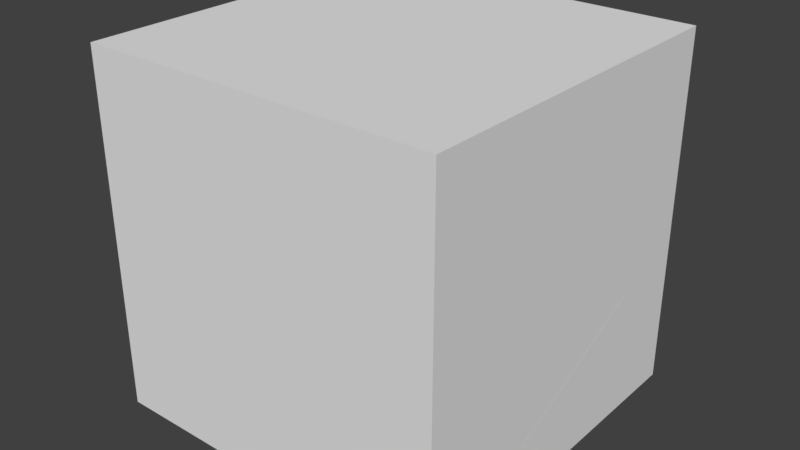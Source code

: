 # Source: FractCube.blend  (saved by Blender 2.78.0; exported with 4.5.12 LTS)
import bpy
from mathutils import Matrix  # noqa: F401  (used for matrix-valued properties, if any)

bpy.ops.wm.read_factory_settings(use_empty=True)
scene = bpy.context.scene
scene.name = 'Scene'

# ---- collections
col_collection_1 = bpy.data.collections.new('Collection 1'); scene.collection.children.link(col_collection_1)

# ---- materials (node trees are filled in below, after node groups)
mat_material = bpy.data.materials.new('Material')
mat_material.alpha_threshold = 0.0
mat_material.use_transparent_shadow = False
mat_material.roughness = 0.5
mat_material.line_color = (0.0, 0.0, 0.0, 1.0)

# ---- material node trees

# ---- world
world_world = bpy.data.worlds.new('World'); scene.world = world_world
world_world.color = (0.05088, 0.05088, 0.05088)
world_world.use_sun_shadow = False
world_world.sun_shadow_jitter_overblur = 0.0
world_world.cycles.sampling_method = 'MANUAL'

# ---- meshes
me_mesh_012 = bpy.data.meshes.new('Mesh.012')
me_mesh_012.from_pydata([(0.2849, -0.3478, -1.011), (0.2849, -0.3478, 0.9886), (0.2849, -0.2769, -1.011), (0.2302, -0.3478, -1.011), (-0.7267, -0.3478, -0.4149), (-0.2166, -0.3478, 0.9886), (-0.5174, 0.8941, 0.0519), (0.2849, 0.09193, 0.9886), (-0.1939, 0.3624, 0.9886), (0.2849, 0.6677, -0.5571)], [], [(0, 1, 5, 4, 3), (3, 2, 0), (2, 9, 7, 1, 0), (4, 5, 8, 6), (7, 9, 6, 8), (6, 9, 2, 3, 4), (7, 8, 5, 1)])
me_mesh_012.polygons.foreach_set('use_smooth', [0, 0, 0, 1, 1, 1, 0])
_uv = me_mesh_012.uv_layers.new(name='UVMap')
_uv.uv.foreach_set('vector', [0.0, 0.0, 0.0, 0.0, 0.0, 0.0, 0.0, 0.0, 0.0, 0.0, 0.0, 0.0, 0.0, 0.0, 0.0, 0.0, 0.0, 0.0, 0.0, 0.0, 0.0, 0.0, 0.0, 0.0, 0.0, 0.0, 0.6972, 0.3874, 0.6342, 0.6675, 0.5006, 0.639, 0.4426, 0.4307, 0.5108, 0.314, 0.4138, 0.616, 0.6089, 0.5794, 0.6044, 0.3632, 0.5381, 0.4698, 0.704, 0.5788, 0.6816, 0.7792, 0.6683, 0.79, 0.464, 0.7172, 0.0, 0.0, 0.0, 0.0, 0.0, 0.0, 0.0, 0.0])
_uv.active_render = True
_uv = me_mesh_012.uv_layers.new(name='UVMap.001')
_uv.uv.foreach_set('vector', [0.0, 0.0, 0.0, 0.0, 0.0, 0.0, 0.0, 0.0, 0.0, 0.0, 0.0, 0.0, 0.0, 0.0, 0.0, 0.0, 0.0, 0.0, 0.0, 0.0, 0.0, 0.0, 0.0, 0.0, 0.0, 0.0, 0.0, 0.0, 0.0, 0.0, 0.0, 0.0, 0.0, 0.0, 0.0, 0.0, 0.0, 0.0, 0.0, 0.0, 0.0, 0.0, 0.0, 0.0, 0.0, 0.0, 0.0, 0.0, 0.0, 0.0, 0.0, 0.0, 0.0, 0.0, 0.0, 0.0, 0.0, 0.0, 0.0, 0.0])
_uv = me_mesh_012.uv_layers.new(name='UVMap.002')
_uv.uv.foreach_set('vector', [0.0, 0.0, 0.0, 0.0, 0.0, 0.0, 0.0, 0.0, 0.0, 0.0, 0.0, 0.0, 0.0, 0.0, 0.0, 0.0, 0.0, 0.0, 0.0, 0.0, 0.0, 0.0, 0.0, 0.0, 0.0, 0.0, 0.0, 0.0, 0.0, 0.0, 0.0, 0.0, 0.0, 0.0, 0.0, 0.0, 0.0, 0.0, 0.0, 0.0, 0.0, 0.0, 0.0, 0.0, 0.0, 0.0, 0.0, 0.0, 0.0, 0.0, 0.0, 0.0, 0.0, 0.0, 0.0, 0.0, 0.0, 0.0, 0.0, 0.0])
me_mesh_012.materials.append(mat_material)
me_mesh_012.use_remesh_preserve_volume = False
me_mesh_012.use_remesh_preserve_attributes = False
me_mesh_012.use_mirror_vertex_groups = False
me_mesh_012.update()
me_mesh_010 = bpy.data.meshes.new('Mesh.010')
me_mesh_010.from_pydata([(0.2991, 0.5741, 0.5258), (0.2991, 0.5741, -0.5464), (-0.3753, 0.5741, -0.126), (-0.1384, 0.5741, 0.5258), (-0.5031, -0.184, -0.4109), (0.2991, -0.9862, 0.5258), (-0.1796, -0.7157, 0.5258), (0.2991, -0.4104, -1.02)], [], [(0, 3, 6, 5), (0, 1, 2, 3), (1, 7, 4, 2), (5, 7, 1, 0), (5, 6, 4, 7), (4, 6, 3, 2)])
me_mesh_010.polygons.foreach_set('use_smooth', [0, 0, 1, 0, 1, 1])
_uv = me_mesh_010.uv_layers.new(name='UVMap')
_uv.uv.foreach_set('vector', [0.0, 0.0, 0.0, 0.0, 0.0, 0.0, 0.0, 0.0, 0.0, 0.0, 0.0, 0.0, 0.0, 0.0, 0.0, 0.0, 0.7273, 0.3701, 0.704, 0.5788, 0.5381, 0.4698, 0.5833, 0.3187, 0.0, 0.0, 0.0, 0.0, 0.0, 0.0, 0.0, 0.0, 0.5108, 0.314, 0.6044, 0.3632, 0.6089, 0.5794, 0.4138, 0.616, 0.4426, 0.4307, 0.5006, 0.639, 0.2579, 0.5872, 0.2871, 0.4571])
_uv.active_render = True
_uv = me_mesh_010.uv_layers.new(name='UVMap.001')
_uv.uv.foreach_set('vector', [0.0, 0.0, 0.0, 0.0, 0.0, 0.0, 0.0, 0.0, 0.0, 0.0, 0.0, 0.0, 0.0, 0.0, 0.0, 0.0, 0.0, 0.0, 0.0, 0.0, 0.0, 0.0, 0.0, 0.0, 0.0, 0.0, 0.0, 0.0, 0.0, 0.0, 0.0, 0.0, 0.0, 0.0, 0.0, 0.0, 0.0, 0.0, 0.0, 0.0, 0.0, 0.0, 0.0, 0.0, 0.0, 0.0, 0.0, 0.0])
_uv = me_mesh_010.uv_layers.new(name='UVMap.002')
_uv.uv.foreach_set('vector', [0.0, 0.0, 0.0, 0.0, 0.0, 0.0, 0.0, 0.0, 0.0, 0.0, 0.0, 0.0, 0.0, 0.0, 0.0, 0.0, 0.0, 0.0, 0.0, 0.0, 0.0, 0.0, 0.0, 0.0, 0.0, 0.0, 0.0, 0.0, 0.0, 0.0, 0.0, 0.0, 0.0, 0.0, 0.0, 0.0, 0.0, 0.0, 0.0, 0.0, 0.0, 0.0, 0.0, 0.0, 0.0, 0.0, 0.0, 0.0])
me_mesh_010.materials.append(mat_material)
me_mesh_010.use_remesh_preserve_volume = False
me_mesh_010.use_remesh_preserve_attributes = False
me_mesh_010.use_mirror_vertex_groups = False
me_mesh_010.update()
me_mesh_008 = bpy.data.meshes.new('Mesh.008')
me_mesh_008.from_pydata([(1.04, 0.3345, -1.03), (-0.9604, 0.3345, 0.9703), (1.04, 0.3345, -0.1019), (-0.6803, 0.3345, 0.9703), (-0.9604, -0.02857, 0.9703), (0.3632, 0.3345, -1.03), (-0.9604, 0.3345, 0.236), (-0.9604, -0.4256, 0.7793), (1.04, -0.9823, -0.7352), (1.04, -0.5704, -1.03)], [], [(0, 9, 5), (0, 2, 8, 9), (3, 2, 0, 5, 6, 1), (2, 3, 4, 7, 8), (4, 3, 1), (8, 7, 6, 5, 9), (6, 7, 4, 1)])
me_mesh_008.polygons.foreach_set('use_smooth', [0, 0, 0, 1, 0, 1, 0])
_uv = me_mesh_008.uv_layers.new(name='UVMap')
_uv.uv.foreach_set('vector', [0.0, 0.0, 0.0, 0.0, 0.0, 0.0, 0.0, 0.0, 0.0, 0.0, 0.0, 0.0, 0.0, 0.0, 0.0, 0.0, 0.0, 0.0, 0.0, 0.0, 0.0, 0.0, 0.0, 0.0, 0.0, 0.0, 0.7273, 0.3701, 0.3602, 0.2392, 0.2918, 0.2948, 0.2824, 0.3791, 0.6961, 0.6493, 0.0, 0.0, 0.0, 0.0, 0.0, 0.0, 0.7461, 0.4562, 0.2521, 0.4408, 0.2765, 0.6188, 0.6152, 0.7153, 0.7593, 0.5526, 0.0, 0.0, 0.0, 0.0, 0.0, 0.0, 0.0, 0.0])
_uv.active_render = True
_uv = me_mesh_008.uv_layers.new(name='UVMap.001')
_uv.uv.foreach_set('vector', [0.0, 0.0, 0.0, 0.0, 0.0, 0.0, 0.0, 0.0, 0.0, 0.0, 0.0, 0.0, 0.0, 0.0, 0.0, 0.0, 0.0, 0.0, 0.0, 0.0, 0.0, 0.0, 0.0, 0.0, 0.0, 0.0, 0.0, 0.0, 0.0, 0.0, 0.0, 0.0, 0.0, 0.0, 0.0, 0.0, 0.0, 0.0, 0.0, 0.0, 0.0, 0.0, 0.0, 0.0, 0.0, 0.0, 0.0, 0.0, 0.0, 0.0, 0.0, 0.0, 0.0, 0.0, 0.0, 0.0, 0.0, 0.0, 0.0, 0.0])
me_mesh_008.materials.append(mat_material)
me_mesh_008.use_remesh_preserve_volume = False
me_mesh_008.use_remesh_preserve_attributes = False
me_mesh_008.use_mirror_vertex_groups = False
me_mesh_008.update()
me_mesh_006 = bpy.data.meshes.new('Mesh.006')
me_mesh_006.from_pydata([(-0.9269, -0.9089, -0.4582), (-0.9269, 1.091, -0.4582), (-0.9269, -0.9089, 0.7545), (1.073, -0.838, -0.4582), (1.018, -0.9089, -0.4582), (0.3967, 1.091, -0.4582), (-0.9269, 1.091, 0.8075), (-0.9269, 0.331, 1.351), (1.073, -0.2257, -0.1637), (1.073, 0.1862, -0.4582)], [], [(0, 2, 7, 6, 1), (4, 2, 0), (8, 7, 2, 4, 3), (9, 8, 3), (8, 9, 5, 6, 7), (6, 5, 1), (5, 9, 3, 4, 0, 1)])
me_mesh_006.polygons.foreach_set('use_smooth', [0, 0, 1, 0, 1, 0, 0])
_uv = me_mesh_006.uv_layers.new(name='UVMap')
_uv.uv.foreach_set('vector', [0.0, 0.0, 0.0, 0.0, 0.0, 0.0, 0.0, 0.0, 0.0, 0.0, 0.0, 0.0, 0.0, 0.0, 0.0, 0.0, 0.6961, 0.6493, 0.2824, 0.3791, 0.2531, 0.642, 0.6683, 0.79, 0.6816, 0.7792, 0.0, 0.0, 0.0, 0.0, 0.0, 0.0, 0.7461, 0.4562, 0.7593, 0.5526, 0.6152, 0.7153, 0.2765, 0.6188, 0.2521, 0.4408, 0.0, 0.0, 0.0, 0.0, 0.0, 0.0, 0.0, 0.0, 0.0, 0.0, 0.0, 0.0, 0.0, 0.0, 0.0, 0.0, 0.0, 0.0])
_uv.active_render = True
_uv = me_mesh_006.uv_layers.new(name='UVMap.001')
_uv.uv.foreach_set('vector', [0.0, 0.0, 0.0, 0.0, 0.0, 0.0, 0.0, 0.0, 0.0, 0.0, 0.0, 0.0, 0.0, 0.0, 0.0, 0.0, 0.0, 0.0, 0.0, 0.0, 0.0, 0.0, 0.0, 0.0, 0.0, 0.0, 0.0, 0.0, 0.0, 0.0, 0.0, 0.0, 0.0, 0.0, 0.0, 0.0, 0.0, 0.0, 0.0, 0.0, 0.0, 0.0, 0.0, 0.0, 0.0, 0.0, 0.0, 0.0, 0.0, 0.0, 0.0, 0.0, 0.0, 0.0, 0.0, 0.0, 0.0, 0.0, 0.0, 0.0])
me_mesh_006.materials.append(mat_material)
me_mesh_006.use_remesh_preserve_volume = False
me_mesh_006.use_remesh_preserve_attributes = False
me_mesh_006.use_mirror_vertex_groups = False
me_mesh_006.update()
me_mesh_004 = bpy.data.meshes.new('Mesh.004')
me_mesh_004.from_pydata([(-0.7069, -0.9546, 0.3553), (-0.4268, 1.045, 0.3553), (-0.7069, 0.6823, 0.3553), (-0.7069, -0.9546, -0.432), (0.2815, -0.9546, -1.048), (0.6187, 1.045, -0.2964), (0.8556, 1.045, 0.3553), (0.7917, -0.9546, 0.3553)], [], [(2, 3, 0), (4, 5, 6, 7), (4, 7, 0, 3), (5, 4, 3, 2, 1), (7, 6, 1, 2, 0), (6, 5, 1)])
me_mesh_004.polygons.foreach_set('use_smooth', [0, 1, 0, 1, 0, 0])
_uv = me_mesh_004.uv_layers.new(name='UVMap')
_uv.uv.foreach_set('vector', [0.0, 0.0, 0.0, 0.0, 0.0, 0.0, 0.6972, 0.3874, 0.2871, 0.4571, 0.2579, 0.5872, 0.6342, 0.6675, 0.0, 0.0, 0.0, 0.0, 0.0, 0.0, 0.0, 0.0, 0.5833, 0.3187, 0.464, 0.7172, 0.2531, 0.642, 0.2918, 0.2948, 0.3602, 0.2392, 0.0, 0.0, 0.0, 0.0, 0.0, 0.0, 0.0, 0.0, 0.0, 0.0, 0.0, 0.0, 0.0, 0.0, 0.0, 0.0])
_uv.active_render = True
_uv = me_mesh_004.uv_layers.new(name='UVMap.001')
_uv.uv.foreach_set('vector', [0.0, 0.0, 0.0, 0.0, 0.0, 0.0, 0.0, 0.0, 0.0, 0.0, 0.0, 0.0, 0.0, 0.0, 0.0, 0.0, 0.0, 0.0, 0.0, 0.0, 0.0, 0.0, 0.0, 0.0, 0.0, 0.0, 0.0, 0.0, 0.0, 0.0, 0.0, 0.0, 0.0, 0.0, 0.0, 0.0, 0.0, 0.0, 0.0, 0.0, 0.0, 0.0, 0.0, 0.0, 0.0, 0.0, 0.0, 0.0])
me_mesh_004.materials.append(mat_material)
me_mesh_004.use_remesh_preserve_volume = False
me_mesh_004.use_remesh_preserve_attributes = False
me_mesh_004.use_mirror_vertex_groups = False
me_mesh_004.update()

# ---- objects
ob_cube_012 = bpy.data.objects.new('Cube.012', me_mesh_012)
ob_cube_011 = bpy.data.objects.new('Cube.011', me_mesh_010)
ob_cube_009 = bpy.data.objects.new('Cube.009', me_mesh_008)
ob_cube_008 = bpy.data.objects.new('Cube.008', me_mesh_006)
ob_cube_006 = bpy.data.objects.new('Cube.006', me_mesh_004)

# ---- transforms, parenting, visibility, modifiers, constraints
ob_cube_012.location = (0.7151, -0.6522, 0.01142)
ob_cube_012.lock_rotations_4d = False
ob_cube_012.empty_display_type = 'ARROWS'
ob_cube_012.lineart.crease_threshold = 0.0
ob_cube_011.location = (0.7009, 0.4259, 0.4742)
ob_cube_011.lock_rotations_4d = False
ob_cube_011.empty_display_type = 'ARROWS'
ob_cube_011.lineart.crease_threshold = 0.0
ob_cube_009.location = (-0.03963, 0.6655, 0.02971)
ob_cube_009.lock_rotations_4d = False
ob_cube_009.empty_display_type = 'ARROWS'
ob_cube_009.lineart.crease_threshold = 0.0
ob_cube_008.location = (-0.07311, -0.09108, -0.5418)
ob_cube_008.lock_rotations_4d = False
ob_cube_008.empty_display_type = 'ARROWS'
ob_cube_008.lineart.crease_threshold = 0.0
ob_cube_006.location = (-0.2931, -0.04538, 0.6447)
ob_cube_006.lock_rotations_4d = False
ob_cube_006.empty_display_type = 'ARROWS'
ob_cube_006.lineart.crease_threshold = 0.0

# ---- collection membership
col_collection_1.objects.link(ob_cube_012)
col_collection_1.objects.link(ob_cube_011)
col_collection_1.objects.link(ob_cube_009)
col_collection_1.objects.link(ob_cube_008)
col_collection_1.objects.link(ob_cube_006)

# ---- scene / render settings (as saved in the file)
scene.frame_start = 1; scene.frame_end = 250; scene.frame_set(1)
scene.render.engine = 'BLENDER_EEVEE_NEXT'
scene.render.resolution_percentage = 50
scene.render.dither_intensity = 0.0
scene.cycles.use_denoising = False
scene.cycles.samples = 128
scene.cycles.sampling_pattern = 'TABULATED_SOBOL'
scene.cycles.light_sampling_threshold = 0.0
scene.cycles.use_adaptive_sampling = False
scene.cycles.use_light_tree = False
scene.cycles.blur_glossy = 0.0
scene.cycles.sample_clamp_indirect = 0.0
scene.view_settings.view_transform = 'Standard'
bpy.context.view_layer.update()

# ---- added for rendering (the .blend has no active camera and no usable light): camera, sun
cam_auto = bpy.data.cameras.new('AutoCamera')
cam_auto.lens = 50.0
cam_auto.sensor_width = 36.0
cam_auto.clip_end = 1000.0
ob_auto_camera = bpy.data.objects.new('AutoCamera', cam_auto)
scene.collection.objects.link(ob_auto_camera)
ob_auto_camera.location = (3.20507, -3.84609, 2.56406)
ob_auto_camera.rotation_euler = (1.09748, -7.21219e-08, 0.694738)
scene.camera = ob_auto_camera
light_auto_sun = bpy.data.lights.new('AutoSun', 'SUN')
light_auto_sun.energy = 3.0
light_auto_sun.angle = 0.0523599
ob_auto_sun = bpy.data.objects.new('AutoSun', light_auto_sun)
scene.collection.objects.link(ob_auto_sun)
ob_auto_sun.rotation_euler = (0.872665, 0.174533, 0.523599)
bpy.context.view_layer.update()
